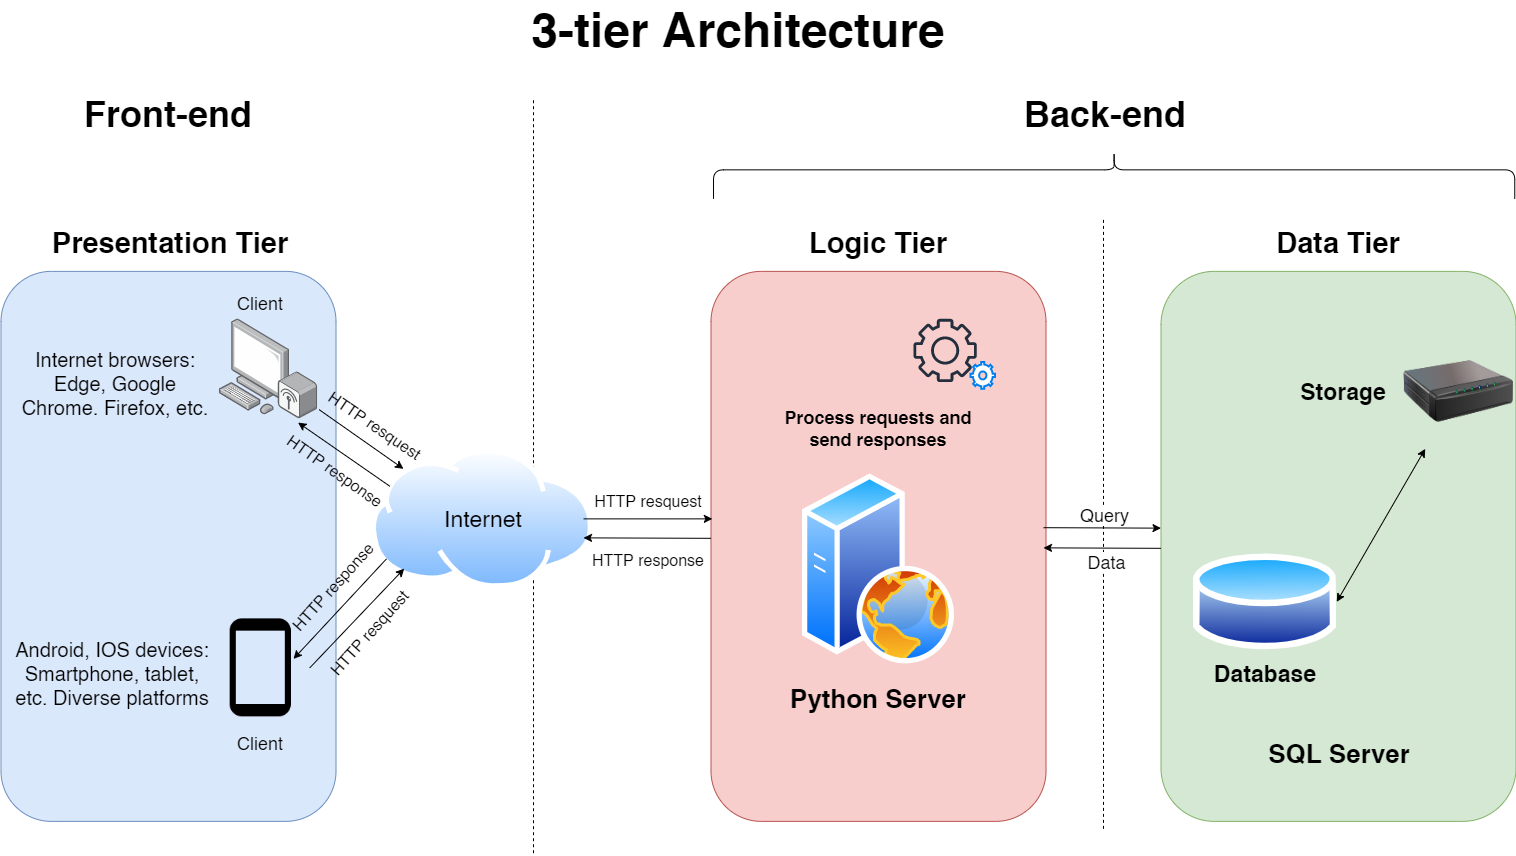

The diagram above was exported from draw.io. Its source (the exported page's mxGraphModel, read from the mxfile embedded in the PNG):
<mxGraphModel dx="2684" dy="1164" grid="1" gridSize="10" guides="1" tooltips="1" connect="1" arrows="1" fold="1" page="1" pageScale="1" pageWidth="850" pageHeight="1100" math="0" shadow="0">
  <root>
    <mxCell id="0" />
    <mxCell id="1" parent="0" />
    <mxCell id="4RBXM8Q1B3TkqeYXrd4T-41" value="" style="endArrow=none;dashed=1;html=1;rounded=0;fontSize=18;" parent="1" edge="1">
      <mxGeometry width="50" height="50" relative="1" as="geometry">
        <mxPoint x="640" y="938.74" as="sourcePoint" />
        <mxPoint x="640" y="184.37" as="targetPoint" />
      </mxGeometry>
    </mxCell>
    <mxCell id="4RBXM8Q1B3TkqeYXrd4T-16" value="" style="rounded=1;whiteSpace=wrap;html=1;rotation=90;fillColor=#dae8fc;strokeColor=#6c8ebf;" parent="1" vertex="1">
      <mxGeometry y="464.37" width="550" height="335" as="geometry" />
    </mxCell>
    <mxCell id="4RBXM8Q1B3TkqeYXrd4T-17" value="&lt;h1&gt;&lt;b&gt;&lt;font style=&quot;font-size: 29px;&quot;&gt;Presentation Tier&lt;/font&gt;&lt;/b&gt;&lt;/h1&gt;" style="text;html=1;strokeColor=none;fillColor=none;align=center;verticalAlign=middle;whiteSpace=wrap;rounded=0;" parent="1" vertex="1">
      <mxGeometry x="147.5" y="314.37" width="257.5" height="30" as="geometry" />
    </mxCell>
    <mxCell id="4RBXM8Q1B3TkqeYXrd4T-21" value="" style="group" parent="1" vertex="1" connectable="0">
      <mxGeometry x="127" y="404.37" width="278.13" height="140" as="geometry" />
    </mxCell>
    <mxCell id="4RBXM8Q1B3TkqeYXrd4T-18" value="" style="points=[];aspect=fixed;html=1;align=center;shadow=0;dashed=0;image;image=img/lib/allied_telesis/computer_and_terminals/Personal_Computer_Wireless.svg;fontSize=18;" parent="4RBXM8Q1B3TkqeYXrd4T-21" vertex="1">
      <mxGeometry x="199.06" width="98.13" height="100" as="geometry" />
    </mxCell>
    <mxCell id="4RBXM8Q1B3TkqeYXrd4T-20" value="&lt;font style=&quot;font-size: 20px;&quot;&gt;Internet browsers: Edge, Google Chrome. Firefox, etc.&lt;/font&gt;" style="text;html=1;strokeColor=none;fillColor=none;align=center;verticalAlign=middle;whiteSpace=wrap;rounded=0;fontSize=18;" parent="4RBXM8Q1B3TkqeYXrd4T-21" vertex="1">
      <mxGeometry y="30" width="190" height="70" as="geometry" />
    </mxCell>
    <mxCell id="4RBXM8Q1B3TkqeYXrd4T-34" value="" style="group" parent="1" vertex="1" connectable="0">
      <mxGeometry x="115.75" y="694.37" width="300.5" height="150" as="geometry" />
    </mxCell>
    <mxCell id="4RBXM8Q1B3TkqeYXrd4T-22" value="" style="shape=image;html=1;verticalAlign=top;verticalLabelPosition=bottom;labelBackgroundColor=#ffffff;imageAspect=0;aspect=fixed;image=https://cdn4.iconfinder.com/data/icons/essential-app-1/16/mobile-phone-smart-screen-128.png;fontSize=18;" parent="4RBXM8Q1B3TkqeYXrd4T-34" vertex="1">
      <mxGeometry x="202.5" y="10" width="98" height="98" as="geometry" />
    </mxCell>
    <mxCell id="4RBXM8Q1B3TkqeYXrd4T-33" value="&lt;font style=&quot;font-size: 20px;&quot;&gt;Android, IOS devices:&lt;br&gt;Smartphone, tablet, etc. Diverse platforms&lt;/font&gt;" style="text;html=1;strokeColor=none;fillColor=none;align=center;verticalAlign=middle;whiteSpace=wrap;rounded=0;fontSize=18;" parent="4RBXM8Q1B3TkqeYXrd4T-34" vertex="1">
      <mxGeometry x="4.25" y="30" width="197.5" height="70" as="geometry" />
    </mxCell>
    <mxCell id="4RBXM8Q1B3TkqeYXrd4T-27" value="Client" style="text;html=1;strokeColor=none;fillColor=none;align=center;verticalAlign=middle;whiteSpace=wrap;rounded=0;fontSize=18;" parent="4RBXM8Q1B3TkqeYXrd4T-34" vertex="1">
      <mxGeometry x="221.49999999999994" y="120" width="60" height="30" as="geometry" />
    </mxCell>
    <mxCell id="4RBXM8Q1B3TkqeYXrd4T-35" value="" style="aspect=fixed;perimeter=ellipsePerimeter;html=1;align=center;shadow=0;dashed=0;spacingTop=3;image;image=img/lib/active_directory/internet_cloud.svg;fontSize=18;" parent="1" vertex="1">
      <mxGeometry x="477.78" y="534.37" width="222.22" height="140" as="geometry" />
    </mxCell>
    <mxCell id="4RBXM8Q1B3TkqeYXrd4T-38" value="" style="endArrow=classic;html=1;rounded=0;fontSize=18;exitX=1.015;exitY=0.908;exitDx=0;exitDy=0;exitPerimeter=0;" parent="1" source="4RBXM8Q1B3TkqeYXrd4T-18" edge="1">
      <mxGeometry width="50" height="50" relative="1" as="geometry">
        <mxPoint x="790" y="504.37" as="sourcePoint" />
        <mxPoint x="510" y="554.37" as="targetPoint" />
      </mxGeometry>
    </mxCell>
    <mxCell id="4RBXM8Q1B3TkqeYXrd4T-37" value="&lt;font style=&quot;font-size: 23px;&quot;&gt;Internet&lt;/font&gt;" style="text;html=1;strokeColor=none;fillColor=none;align=center;verticalAlign=middle;whiteSpace=wrap;rounded=0;fontSize=18;" parent="1" vertex="1">
      <mxGeometry x="560" y="589.37" width="60" height="30" as="geometry" />
    </mxCell>
    <mxCell id="4RBXM8Q1B3TkqeYXrd4T-39" value="" style="endArrow=classic;html=1;rounded=0;fontSize=18;exitX=1;exitY=0.5;exitDx=0;exitDy=0;entryX=0;entryY=1;entryDx=0;entryDy=0;" parent="1" source="4RBXM8Q1B3TkqeYXrd4T-22" target="4RBXM8Q1B3TkqeYXrd4T-35" edge="1">
      <mxGeometry width="50" height="50" relative="1" as="geometry">
        <mxPoint x="790" y="504.37" as="sourcePoint" />
        <mxPoint x="840" y="454.37" as="targetPoint" />
      </mxGeometry>
    </mxCell>
    <mxCell id="4RBXM8Q1B3TkqeYXrd4T-42" value="" style="rounded=1;whiteSpace=wrap;html=1;rotation=90;fillColor=#f8cecc;strokeColor=#b85450;" parent="1" vertex="1">
      <mxGeometry x="710" y="464.37" width="550" height="335" as="geometry" />
    </mxCell>
    <mxCell id="4RBXM8Q1B3TkqeYXrd4T-43" value="&lt;h1&gt;&lt;b&gt;&lt;font style=&quot;font-size: 29px;&quot;&gt;Logic Tier&lt;/font&gt;&lt;/b&gt;&lt;/h1&gt;" style="text;html=1;strokeColor=none;fillColor=none;align=center;verticalAlign=middle;whiteSpace=wrap;rounded=0;" parent="1" vertex="1">
      <mxGeometry x="856.25" y="314.37" width="257.5" height="30" as="geometry" />
    </mxCell>
    <mxCell id="4RBXM8Q1B3TkqeYXrd4T-45" value="" style="aspect=fixed;perimeter=ellipsePerimeter;html=1;align=center;shadow=0;dashed=0;spacingTop=3;image;image=img/lib/active_directory/web_server.svg;fontSize=18;" parent="1" vertex="1">
      <mxGeometry x="909" y="559.37" width="152" height="190" as="geometry" />
    </mxCell>
    <mxCell id="4RBXM8Q1B3TkqeYXrd4T-49" value="" style="group" parent="1" vertex="1" connectable="0">
      <mxGeometry x="1020" y="404.37" width="93.75" height="70" as="geometry" />
    </mxCell>
    <mxCell id="4RBXM8Q1B3TkqeYXrd4T-47" value="" style="sketch=0;outlineConnect=0;fontColor=#232F3E;gradientColor=none;fillColor=#232F3D;strokeColor=none;dashed=0;verticalLabelPosition=bottom;verticalAlign=top;align=center;html=1;fontSize=12;fontStyle=0;aspect=fixed;pointerEvents=1;shape=mxgraph.aws4.gear;" parent="4RBXM8Q1B3TkqeYXrd4T-49" vertex="1">
      <mxGeometry width="63.25301204819277" height="63.25301204819277" as="geometry" />
    </mxCell>
    <mxCell id="4RBXM8Q1B3TkqeYXrd4T-48" value="" style="html=1;verticalLabelPosition=bottom;align=center;labelBackgroundColor=#ffffff;verticalAlign=top;strokeWidth=2;strokeColor=#0080F0;shadow=0;dashed=0;shape=mxgraph.ios7.icons.settings;fontSize=18;" parent="4RBXM8Q1B3TkqeYXrd4T-49" vertex="1">
      <mxGeometry x="57.06521739130435" y="43.07692307692308" width="24.456521739130434" height="26.923076923076923" as="geometry" />
    </mxCell>
    <mxCell id="4RBXM8Q1B3TkqeYXrd4T-52" value="" style="rounded=1;whiteSpace=wrap;html=1;rotation=90;fillColor=#d5e8d4;strokeColor=#82b366;" parent="1" vertex="1">
      <mxGeometry x="1170" y="454.37" width="550" height="355" as="geometry" />
    </mxCell>
    <mxCell id="4RBXM8Q1B3TkqeYXrd4T-53" value="" style="endArrow=none;dashed=1;html=1;rounded=0;fontSize=18;" parent="1" edge="1">
      <mxGeometry width="50" height="50" relative="1" as="geometry">
        <mxPoint x="1210" y="914.37" as="sourcePoint" />
        <mxPoint x="1210" y="304.37" as="targetPoint" />
      </mxGeometry>
    </mxCell>
    <mxCell id="4RBXM8Q1B3TkqeYXrd4T-54" value="&lt;h1&gt;&lt;b&gt;&lt;font style=&quot;font-size: 29px;&quot;&gt;Data Tier&lt;/font&gt;&lt;/b&gt;&lt;/h1&gt;" style="text;html=1;strokeColor=none;fillColor=none;align=center;verticalAlign=middle;whiteSpace=wrap;rounded=0;" parent="1" vertex="1">
      <mxGeometry x="1316.25" y="314.37" width="257.5" height="30" as="geometry" />
    </mxCell>
    <mxCell id="4RBXM8Q1B3TkqeYXrd4T-57" value="" style="image;html=1;image=img/lib/clip_art/networking/Print_Server_128x128.png;fontSize=23;" parent="1" vertex="1">
      <mxGeometry x="1510" y="419.37" width="110" height="115" as="geometry" />
    </mxCell>
    <mxCell id="4RBXM8Q1B3TkqeYXrd4T-58" value="" style="aspect=fixed;perimeter=ellipsePerimeter;html=1;align=center;shadow=0;dashed=0;spacingTop=3;image;image=img/lib/active_directory/database.svg;fontSize=23;" parent="1" vertex="1">
      <mxGeometry x="1300" y="634.37" width="143.24" height="106" as="geometry" />
    </mxCell>
    <mxCell id="4RBXM8Q1B3TkqeYXrd4T-60" value="" style="endArrow=classic;startArrow=classic;html=1;rounded=0;fontSize=23;exitX=1;exitY=0.5;exitDx=0;exitDy=0;" parent="1" source="4RBXM8Q1B3TkqeYXrd4T-58" target="4RBXM8Q1B3TkqeYXrd4T-57" edge="1">
      <mxGeometry width="50" height="50" relative="1" as="geometry">
        <mxPoint x="1110" y="354.37" as="sourcePoint" />
        <mxPoint x="1160" y="304.37" as="targetPoint" />
      </mxGeometry>
    </mxCell>
    <mxCell id="4RBXM8Q1B3TkqeYXrd4T-62" value="&lt;b&gt;&lt;font style=&quot;font-size: 23px;&quot;&gt;Database&lt;/font&gt;&lt;/b&gt;" style="text;html=1;strokeColor=none;fillColor=none;align=center;verticalAlign=middle;whiteSpace=wrap;rounded=0;fontSize=18;" parent="1" vertex="1">
      <mxGeometry x="1281.62" y="724.37" width="180" height="70" as="geometry" />
    </mxCell>
    <mxCell id="4RBXM8Q1B3TkqeYXrd4T-63" value="&lt;b&gt;&lt;font style=&quot;font-size: 23px;&quot;&gt;Storage&lt;/font&gt;&lt;/b&gt;" style="text;html=1;strokeColor=none;fillColor=none;align=center;verticalAlign=middle;whiteSpace=wrap;rounded=0;fontSize=18;" parent="1" vertex="1">
      <mxGeometry x="1360" y="441.87" width="180" height="70" as="geometry" />
    </mxCell>
    <mxCell id="4RBXM8Q1B3TkqeYXrd4T-96" value="&lt;b&gt;Python Server&lt;/b&gt;" style="text;html=1;strokeColor=none;fillColor=none;align=center;verticalAlign=middle;whiteSpace=wrap;rounded=0;fontSize=26;" parent="1" vertex="1">
      <mxGeometry x="855" y="769.37" width="260" height="30" as="geometry" />
    </mxCell>
    <mxCell id="4RBXM8Q1B3TkqeYXrd4T-97" value="&lt;b&gt;SQL Server&lt;/b&gt;" style="text;html=1;strokeColor=none;fillColor=none;align=center;verticalAlign=middle;whiteSpace=wrap;rounded=0;fontSize=26;" parent="1" vertex="1">
      <mxGeometry x="1316.25" y="824.37" width="260" height="30" as="geometry" />
    </mxCell>
    <mxCell id="4RBXM8Q1B3TkqeYXrd4T-50" value="&lt;b&gt;&lt;font style=&quot;&quot;&gt;&lt;font style=&quot;font-size: 18px;&quot;&gt;Process requests and send responses&lt;/font&gt;&lt;br&gt;&lt;/font&gt;&lt;/b&gt;" style="text;html=1;strokeColor=none;fillColor=none;align=center;verticalAlign=middle;whiteSpace=wrap;rounded=0;fontSize=18;" parent="1" vertex="1">
      <mxGeometry x="871.25" y="484.37" width="227.5" height="60" as="geometry" />
    </mxCell>
    <mxCell id="98F76jlDm_vRZ2fCbUZ8-1" value="&lt;font style=&quot;&quot;&gt;&lt;font style=&quot;font-size: 16px;&quot;&gt;HTTP resquest&lt;/font&gt;&lt;br&gt;&lt;/font&gt;" style="text;html=1;strokeColor=none;fillColor=none;align=center;verticalAlign=middle;whiteSpace=wrap;rounded=0;fontSize=20;rotation=34;" parent="1" vertex="1">
      <mxGeometry x="403.42" y="485.15" width="160" height="49.1" as="geometry" />
    </mxCell>
    <mxCell id="98F76jlDm_vRZ2fCbUZ8-4" value="&lt;font style=&quot;font-size: 16px;&quot;&gt;HTTP resquest&lt;/font&gt;" style="text;html=1;strokeColor=none;fillColor=none;align=center;verticalAlign=middle;whiteSpace=wrap;rounded=0;fontSize=20;rotation=0;" parent="1" vertex="1">
      <mxGeometry x="670" y="564.37" width="170" height="40.85" as="geometry" />
    </mxCell>
    <mxCell id="98F76jlDm_vRZ2fCbUZ8-2" value="&lt;font style=&quot;&quot;&gt;&lt;font style=&quot;font-size: 16px;&quot;&gt;HTTP resquest&lt;/font&gt;&lt;br&gt;&lt;/font&gt;" style="text;html=1;strokeColor=none;fillColor=none;align=center;verticalAlign=middle;whiteSpace=wrap;rounded=0;fontSize=20;rotation=-48;" parent="1" vertex="1">
      <mxGeometry x="390" y="694.37" width="170" height="46" as="geometry" />
    </mxCell>
    <mxCell id="98F76jlDm_vRZ2fCbUZ8-15" value="" style="endArrow=classic;html=1;rounded=0;fontSize=18;exitX=1.015;exitY=0.908;exitDx=0;exitDy=0;exitPerimeter=0;entryX=0.8;entryY=1.037;entryDx=0;entryDy=0;entryPerimeter=0;" parent="1" target="4RBXM8Q1B3TkqeYXrd4T-18" edge="1">
      <mxGeometry width="50" height="50" relative="1" as="geometry">
        <mxPoint x="496.516902161486" y="571.8749705056134" as="sourcePoint" />
        <mxPoint x="410" y="514.37" as="targetPoint" />
      </mxGeometry>
    </mxCell>
    <mxCell id="98F76jlDm_vRZ2fCbUZ8-16" value="" style="endArrow=classic;html=1;rounded=0;fontSize=18;" parent="1" edge="1">
      <mxGeometry width="50" height="50" relative="1" as="geometry">
        <mxPoint x="493" y="644.37" as="sourcePoint" />
        <mxPoint x="400" y="744.37" as="targetPoint" />
      </mxGeometry>
    </mxCell>
    <mxCell id="98F76jlDm_vRZ2fCbUZ8-18" value="" style="endArrow=classic;html=1;rounded=0;fontSize=18;entryX=0.45;entryY=0.996;entryDx=0;entryDy=0;entryPerimeter=0;" parent="1" target="4RBXM8Q1B3TkqeYXrd4T-42" edge="1">
      <mxGeometry width="50" height="50" relative="1" as="geometry">
        <mxPoint x="690" y="604.37" as="sourcePoint" />
        <mxPoint x="880" y="614.37" as="targetPoint" />
      </mxGeometry>
    </mxCell>
    <mxCell id="98F76jlDm_vRZ2fCbUZ8-19" value="" style="endArrow=classic;html=1;rounded=0;fontSize=18;exitX=1;exitY=0.5;exitDx=0;exitDy=0;" parent="1" edge="1">
      <mxGeometry width="50" height="50" relative="1" as="geometry">
        <mxPoint x="817.4999999999995" y="623.8200000000003" as="sourcePoint" />
        <mxPoint x="690" y="623.37" as="targetPoint" />
      </mxGeometry>
    </mxCell>
    <mxCell id="98F76jlDm_vRZ2fCbUZ8-20" value="" style="endArrow=classic;html=1;rounded=0;fontSize=18;exitX=1;exitY=0.5;exitDx=0;exitDy=0;entryX=0.469;entryY=1;entryDx=0;entryDy=0;entryPerimeter=0;" parent="1" edge="1">
      <mxGeometry width="50" height="50" relative="1" as="geometry">
        <mxPoint x="1149.9999999999955" y="613.19" as="sourcePoint" />
        <mxPoint x="1267.4999999999995" y="613.6400000000003" as="targetPoint" />
      </mxGeometry>
    </mxCell>
    <mxCell id="98F76jlDm_vRZ2fCbUZ8-23" value="Query" style="edgeLabel;html=1;align=center;verticalAlign=middle;resizable=0;points=[];fontSize=18;" parent="98F76jlDm_vRZ2fCbUZ8-20" vertex="1" connectable="0">
      <mxGeometry x="0.4088" relative="1" as="geometry">
        <mxPoint x="-22" y="-14" as="offset" />
      </mxGeometry>
    </mxCell>
    <mxCell id="98F76jlDm_vRZ2fCbUZ8-21" value="" style="endArrow=classic;html=1;rounded=0;fontSize=18;exitX=1;exitY=0.5;exitDx=0;exitDy=0;entryX=0.469;entryY=1;entryDx=0;entryDy=0;entryPerimeter=0;" parent="1" edge="1">
      <mxGeometry width="50" height="50" relative="1" as="geometry">
        <mxPoint x="1267.4999999999995" y="633.8200000000003" as="sourcePoint" />
        <mxPoint x="1149.9999999999955" y="633.37" as="targetPoint" />
      </mxGeometry>
    </mxCell>
    <mxCell id="98F76jlDm_vRZ2fCbUZ8-24" value="Data" style="edgeLabel;html=1;align=center;verticalAlign=middle;resizable=0;points=[];fontSize=18;" parent="98F76jlDm_vRZ2fCbUZ8-21" vertex="1" connectable="0">
      <mxGeometry x="-0.2684" y="-2" relative="1" as="geometry">
        <mxPoint x="-14" y="15" as="offset" />
      </mxGeometry>
    </mxCell>
    <mxCell id="98F76jlDm_vRZ2fCbUZ8-25" value="&lt;h1&gt;&lt;b&gt;&lt;font style=&quot;font-size: 36px;&quot;&gt;Front-end&lt;/font&gt;&lt;/b&gt;&lt;/h1&gt;" style="text;html=1;strokeColor=none;fillColor=none;align=center;verticalAlign=middle;whiteSpace=wrap;rounded=0;" parent="1" vertex="1">
      <mxGeometry x="146.25" y="184.37" width="257.5" height="30" as="geometry" />
    </mxCell>
    <mxCell id="98F76jlDm_vRZ2fCbUZ8-26" value="&lt;h1&gt;&lt;b&gt;&lt;font style=&quot;font-size: 36px;&quot;&gt;Back-end&lt;/font&gt;&lt;/b&gt;&lt;/h1&gt;" style="text;html=1;strokeColor=none;fillColor=none;align=center;verticalAlign=middle;whiteSpace=wrap;rounded=0;" parent="1" vertex="1">
      <mxGeometry x="1082.5" y="184.37" width="257.5" height="30" as="geometry" />
    </mxCell>
    <mxCell id="98F76jlDm_vRZ2fCbUZ8-27" value="" style="shape=curlyBracket;whiteSpace=wrap;html=1;rounded=1;fontSize=36;rotation=90;size=0.388888888888899;" parent="1" vertex="1">
      <mxGeometry x="1196.88" y="-140" width="47.5" height="801.25" as="geometry" />
    </mxCell>
    <mxCell id="98F76jlDm_vRZ2fCbUZ8-29" value="&lt;font style=&quot;&quot;&gt;&lt;font style=&quot;font-size: 16px;&quot;&gt;HTTP response&lt;/font&gt;&lt;br&gt;&lt;/font&gt;" style="text;html=1;strokeColor=none;fillColor=none;align=center;verticalAlign=middle;whiteSpace=wrap;rounded=0;fontSize=20;rotation=35;" parent="1" vertex="1">
      <mxGeometry x="362.8" y="535.22" width="160" height="40" as="geometry" />
    </mxCell>
    <mxCell id="98F76jlDm_vRZ2fCbUZ8-30" value="&lt;font style=&quot;font-size: 16px;&quot;&gt;HTTP response&lt;/font&gt;" style="text;html=1;strokeColor=none;fillColor=none;align=center;verticalAlign=middle;whiteSpace=wrap;rounded=0;fontSize=20;rotation=0;" parent="1" vertex="1">
      <mxGeometry x="670" y="624.37" width="170" height="40" as="geometry" />
    </mxCell>
    <mxCell id="4RBXM8Q1B3TkqeYXrd4T-19" value="Client" style="text;html=1;strokeColor=none;fillColor=none;align=center;verticalAlign=middle;whiteSpace=wrap;rounded=0;fontSize=18;" parent="1" vertex="1">
      <mxGeometry x="337.24999999999994" y="374.37" width="60" height="30" as="geometry" />
    </mxCell>
    <mxCell id="98F76jlDm_vRZ2fCbUZ8-32" value="&lt;font style=&quot;&quot;&gt;&lt;font style=&quot;font-size: 16px;&quot;&gt;HTTP response&lt;/font&gt;&lt;br&gt;&lt;/font&gt;" style="text;html=1;strokeColor=none;fillColor=none;align=center;verticalAlign=middle;whiteSpace=wrap;rounded=0;fontSize=20;rotation=-48;" parent="1" vertex="1">
      <mxGeometry x="360" y="648.37" width="157.2" height="46" as="geometry" />
    </mxCell>
    <mxCell id="M4ZrrVQRoBD18UgBy5wE-1" value="&lt;font style=&quot;font-size: 48px;&quot;&gt;&lt;b&gt;3-tier Architecture&lt;/b&gt;&lt;/font&gt;" style="text;html=1;strokeColor=none;fillColor=none;align=center;verticalAlign=middle;whiteSpace=wrap;rounded=0;" vertex="1" parent="1">
      <mxGeometry x="570" y="100" width="550" height="30" as="geometry" />
    </mxCell>
  </root>
</mxGraphModel>